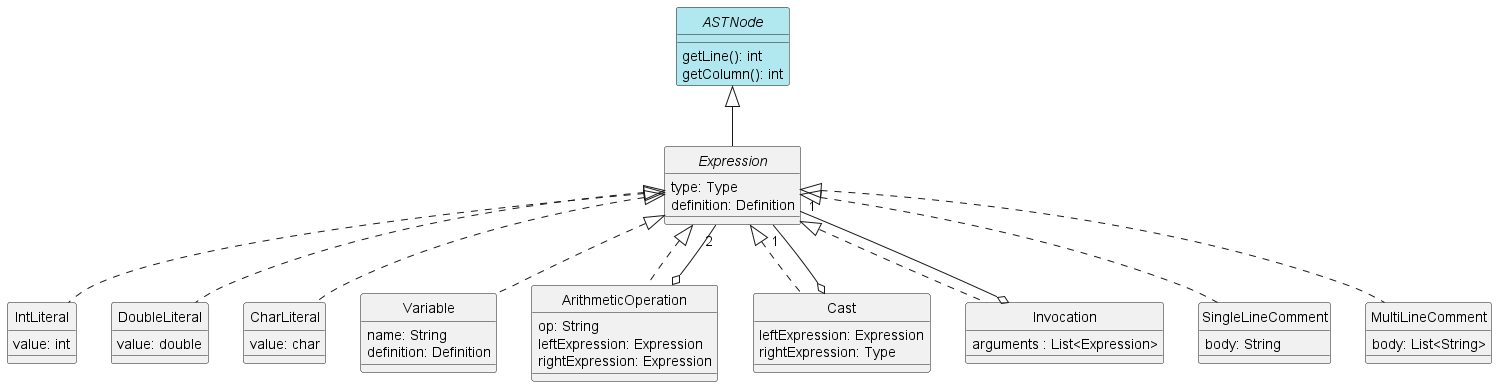

The diagram above was rendered by PlantUML. Its source (embedded in the PNG):
@startuml Expressions
skinparam style strictuml
skinparam monochrome false

interface ASTNode #b1e8f0 {
    getLine(): int
    getColumn(): int
}

interface Expression {
    type: Type
    definition: Definition
}

class IntLiteral {
    value: int
}

class DoubleLiteral {
    value: double
}

class CharLiteral {
    value: char
}

class Variable {
    name: String
    definition: Definition
}

class ArithmeticOperation {
    op: String
    leftExpression: Expression
    rightExpression: Expression
}

class Cast {
    leftExpression: Expression
    rightExpression: Type
}

class Invocation {
    arguments : List<Expression>
}

class SingleLineComment {
    body: String
}

class MultiLineComment {
    body: List<String>
}

ASTNode <|-- Expression
Expression <|.. IntLiteral
Expression <|.. DoubleLiteral
Expression <|.. CharLiteral
Expression <|.. Variable
Expression <|.. ArithmeticOperation
Expression <|.. Cast
Expression <|.. Invocation
Expression <|.. SingleLineComment
Expression <|.. MultiLineComment

ArithmeticOperation o--"2" Expression
Cast o--"1" Expression
Invocation o--"1" Expression

@enduml